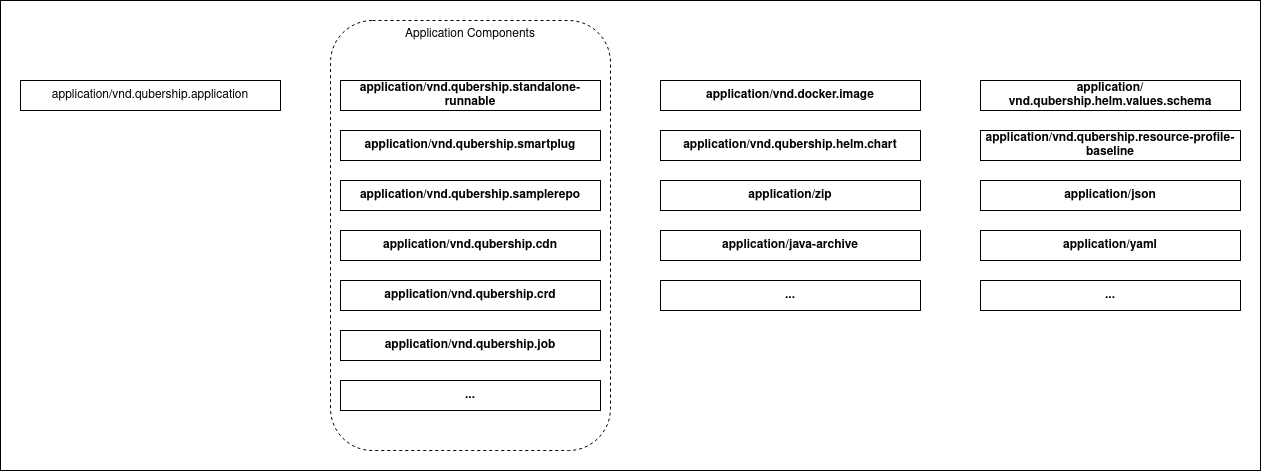

The diagram above was exported from draw.io. Its source (the exported page's mxGraphModel, read from the mxfile embedded in the PNG):
<mxGraphModel dx="2148" dy="676" grid="1" gridSize="10" guides="1" tooltips="1" connect="1" arrows="1" fold="1" page="1" pageScale="1" pageWidth="850" pageHeight="1100" math="0" shadow="0">
  <root>
    <mxCell id="0" />
    <mxCell id="1" parent="0" />
    <mxCell id="WXa_qqckgwOodUDyff7K-14" parent="1" style="rounded=0;whiteSpace=wrap;html=1;" value="" vertex="1">
      <mxGeometry height="470" width="1260" x="-260" y="40" as="geometry" />
    </mxCell>
    <mxCell id="RmDBEdjUwqYz9a-GHrNb-1" parent="1" style="rounded=1;whiteSpace=wrap;html=1;fillColor=none;dashed=1;verticalAlign=top;" value="Application Components" vertex="1">
      <mxGeometry height="430" width="280" x="70" y="60" as="geometry" />
    </mxCell>
    <mxCell id="RmDBEdjUwqYz9a-GHrNb-2" parent="1" style="rounded=0;whiteSpace=wrap;html=1;" value="&lt;b&gt;application/vnd.qubership.standalone-runnable&lt;/b&gt;" vertex="1">
      <mxGeometry height="30" width="260" x="80" y="120" as="geometry" />
    </mxCell>
    <mxCell id="RmDBEdjUwqYz9a-GHrNb-3" parent="1" style="rounded=0;whiteSpace=wrap;html=1;" value="&lt;b&gt;application/vnd.qubership.smartplug&lt;/b&gt;" vertex="1">
      <mxGeometry height="30" width="260" x="80" y="170" as="geometry" />
    </mxCell>
    <mxCell id="RmDBEdjUwqYz9a-GHrNb-4" parent="1" style="rounded=0;whiteSpace=wrap;html=1;" value="&lt;b&gt;application/vnd.qubership.samplerepo&lt;/b&gt;" vertex="1">
      <mxGeometry height="30" width="260" x="80" y="220" as="geometry" />
    </mxCell>
    <mxCell id="RmDBEdjUwqYz9a-GHrNb-5" parent="1" style="rounded=0;whiteSpace=wrap;html=1;" value="&lt;b&gt;application/vnd.qubership.cdn&lt;/b&gt;" vertex="1">
      <mxGeometry height="30" width="260" x="80" y="270" as="geometry" />
    </mxCell>
    <mxCell id="RmDBEdjUwqYz9a-GHrNb-6" parent="1" style="rounded=0;whiteSpace=wrap;html=1;" value="&lt;b&gt;application/vnd.qubership.crd&lt;/b&gt;" vertex="1">
      <mxGeometry height="30" width="260" x="80" y="320" as="geometry" />
    </mxCell>
    <mxCell id="RmDBEdjUwqYz9a-GHrNb-7" parent="1" style="rounded=0;whiteSpace=wrap;html=1;" value="&lt;b&gt;application/vnd.qubership.job&lt;/b&gt;" vertex="1">
      <mxGeometry height="30" width="260" x="80" y="370" as="geometry" />
    </mxCell>
    <mxCell id="WXa_qqckgwOodUDyff7K-1" parent="1" style="rounded=0;whiteSpace=wrap;html=1;" value="&lt;b&gt;application/vnd.docker.image&lt;/b&gt;" vertex="1">
      <mxGeometry height="30" width="260" x="400" y="120" as="geometry" />
    </mxCell>
    <mxCell id="WXa_qqckgwOodUDyff7K-2" parent="1" style="rounded=0;whiteSpace=wrap;html=1;" value="&lt;b&gt;application/vnd.qubership.helm.chart&lt;/b&gt;" vertex="1">
      <mxGeometry height="30" width="260" x="400" y="170" as="geometry" />
    </mxCell>
    <mxCell id="WXa_qqckgwOodUDyff7K-3" parent="1" style="rounded=0;whiteSpace=wrap;html=1;" value="&lt;b&gt;application/vnd.qubership.helm.values.schema&lt;/b&gt;" vertex="1">
      <mxGeometry height="30" width="260" x="720" y="120" as="geometry" />
    </mxCell>
    <mxCell id="WXa_qqckgwOodUDyff7K-4" parent="1" style="rounded=0;whiteSpace=wrap;html=1;" value="&lt;b&gt;application/vnd.qubership.resource-profile-baseline&lt;/b&gt;" vertex="1">
      <mxGeometry height="30" width="260" x="720" y="170" as="geometry" />
    </mxCell>
    <mxCell id="WXa_qqckgwOodUDyff7K-5" parent="1" style="rounded=0;whiteSpace=wrap;html=1;" value="&lt;b&gt;application/json&lt;/b&gt;" vertex="1">
      <mxGeometry height="30" width="260" x="720" y="220" as="geometry" />
    </mxCell>
    <mxCell id="WXa_qqckgwOodUDyff7K-7" parent="1" style="rounded=0;whiteSpace=wrap;html=1;" value="application/vnd.qubership.application" vertex="1">
      <mxGeometry height="30" width="260" x="-240" y="120" as="geometry" />
    </mxCell>
    <mxCell id="WXa_qqckgwOodUDyff7K-8" parent="1" style="rounded=0;whiteSpace=wrap;html=1;" value="&lt;b&gt;...&lt;/b&gt;" vertex="1">
      <mxGeometry height="30" width="260" x="80" y="420" as="geometry" />
    </mxCell>
    <mxCell id="WXa_qqckgwOodUDyff7K-9" parent="1" style="rounded=0;whiteSpace=wrap;html=1;" value="&lt;b&gt;application/zip&lt;/b&gt;" vertex="1">
      <mxGeometry height="30" width="260" x="400" y="220" as="geometry" />
    </mxCell>
    <mxCell id="WXa_qqckgwOodUDyff7K-10" parent="1" style="rounded=0;whiteSpace=wrap;html=1;" value="&lt;b&gt;application/java-archive&lt;/b&gt;" vertex="1">
      <mxGeometry height="30" width="260" x="400" y="270" as="geometry" />
    </mxCell>
    <mxCell id="WXa_qqckgwOodUDyff7K-11" parent="1" style="rounded=0;whiteSpace=wrap;html=1;" value="&lt;b&gt;application/yaml&lt;/b&gt;" vertex="1">
      <mxGeometry height="30" width="260" x="720" y="270" as="geometry" />
    </mxCell>
    <mxCell id="WXa_qqckgwOodUDyff7K-12" parent="1" style="rounded=0;whiteSpace=wrap;html=1;" value="&lt;b&gt;...&lt;/b&gt;" vertex="1">
      <mxGeometry height="30" width="260" x="400" y="320" as="geometry" />
    </mxCell>
    <mxCell id="WXa_qqckgwOodUDyff7K-13" parent="1" style="rounded=0;whiteSpace=wrap;html=1;" value="&lt;b&gt;...&lt;/b&gt;" vertex="1">
      <mxGeometry height="30" width="260" x="720" y="320" as="geometry" />
    </mxCell>
  </root>
</mxGraphModel>